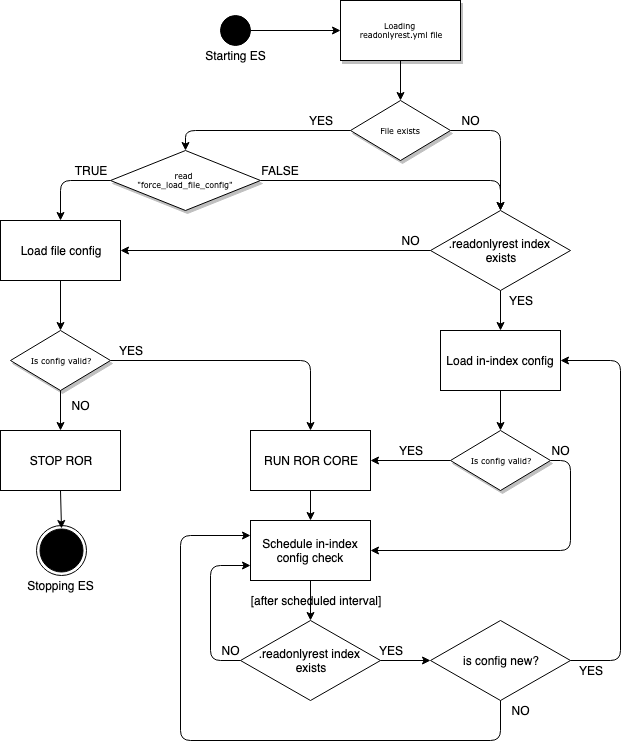

The diagram above was exported from draw.io. Its source (the exported page's mxGraphModel, read from the mxfile embedded in the PNG):
<mxGraphModel dx="1158" dy="693" grid="1" gridSize="10" guides="1" tooltips="1" connect="1" arrows="1" fold="1" page="1" pageScale="1" pageWidth="1100" pageHeight="850" background="#ffffff" math="0" shadow="0">
  <root>
    <mxCell id="0" />
    <mxCell id="1" parent="0" />
    <mxCell id="rdLaCwNBNzS_A5cWuo1t-62" value="" style="ellipse;whiteSpace=wrap;html=1;aspect=fixed;fillColor=#FFFFFF;" vertex="1" parent="1">
      <mxGeometry x="86" y="535" width="50" height="50" as="geometry" />
    </mxCell>
    <mxCell id="rdLaCwNBNzS_A5cWuo1t-3" value="Loading &lt;br&gt;readonlyrest.yml file&lt;br&gt;" style="rounded=0;whiteSpace=wrap;html=1;shadow=1;labelBackgroundColor=none;strokeColor=#000000;strokeWidth=1;fillColor=#ffffff;fontFamily=Verdana;fontSize=8;fontColor=#000000;align=center;" vertex="1" parent="1">
      <mxGeometry x="390" y="10" width="120" height="60" as="geometry" />
    </mxCell>
    <mxCell id="rdLaCwNBNzS_A5cWuo1t-4" value="File exists&lt;br&gt;" style="rhombus;whiteSpace=wrap;html=1;rounded=0;shadow=1;labelBackgroundColor=none;strokeColor=#000000;strokeWidth=1;fillColor=#ffffff;fontFamily=Verdana;fontSize=8;fontColor=#000000;align=center;" vertex="1" parent="1">
      <mxGeometry x="400" y="110" width="100" height="60" as="geometry" />
    </mxCell>
    <mxCell id="rdLaCwNBNzS_A5cWuo1t-5" value="" style="endArrow=classic;html=1;exitX=0.5;exitY=1;exitDx=0;exitDy=0;entryX=0.5;entryY=0;entryDx=0;entryDy=0;" edge="1" parent="1" source="rdLaCwNBNzS_A5cWuo1t-3" target="rdLaCwNBNzS_A5cWuo1t-4">
      <mxGeometry width="50" height="50" relative="1" as="geometry">
        <mxPoint x="870" y="730" as="sourcePoint" />
        <mxPoint x="920" y="680" as="targetPoint" />
        <Array as="points" />
      </mxGeometry>
    </mxCell>
    <mxCell id="rdLaCwNBNzS_A5cWuo1t-7" value="read &lt;br&gt;&quot;force_load_file_config&quot;&lt;br&gt;" style="rhombus;whiteSpace=wrap;html=1;rounded=0;shadow=1;labelBackgroundColor=none;strokeColor=#000000;strokeWidth=1;fillColor=#ffffff;fontFamily=Verdana;fontSize=8;fontColor=#000000;align=center;" vertex="1" parent="1">
      <mxGeometry x="160" y="160" width="150" height="60" as="geometry" />
    </mxCell>
    <mxCell id="rdLaCwNBNzS_A5cWuo1t-8" value="" style="endArrow=classic;html=1;entryX=0.5;entryY=0;entryDx=0;entryDy=0;exitX=0;exitY=0.5;exitDx=0;exitDy=0;" edge="1" parent="1" source="rdLaCwNBNzS_A5cWuo1t-4" target="rdLaCwNBNzS_A5cWuo1t-7">
      <mxGeometry width="50" height="50" relative="1" as="geometry">
        <mxPoint x="635" y="180" as="sourcePoint" />
        <mxPoint x="685" y="130" as="targetPoint" />
        <Array as="points">
          <mxPoint x="235" y="140" />
        </Array>
      </mxGeometry>
    </mxCell>
    <mxCell id="rdLaCwNBNzS_A5cWuo1t-9" value="YES&lt;br&gt;" style="text;html=1;strokeColor=none;fillColor=none;align=center;verticalAlign=middle;whiteSpace=wrap;rounded=0;" vertex="1" parent="1">
      <mxGeometry x="350" y="120" width="40" height="20" as="geometry" />
    </mxCell>
    <mxCell id="rdLaCwNBNzS_A5cWuo1t-10" value="Is config valid?&lt;br&gt;" style="rhombus;whiteSpace=wrap;html=1;rounded=0;shadow=1;labelBackgroundColor=none;strokeColor=#000000;strokeWidth=1;fillColor=#ffffff;fontFamily=Verdana;fontSize=8;fontColor=#000000;align=center;" vertex="1" parent="1">
      <mxGeometry x="60" y="340" width="100" height="60" as="geometry" />
    </mxCell>
    <mxCell id="rdLaCwNBNzS_A5cWuo1t-11" value="" style="endArrow=classic;html=1;exitX=0;exitY=0.5;exitDx=0;exitDy=0;entryX=0.5;entryY=0;entryDx=0;entryDy=0;" edge="1" parent="1" source="rdLaCwNBNzS_A5cWuo1t-7" target="rdLaCwNBNzS_A5cWuo1t-24">
      <mxGeometry width="50" height="50" relative="1" as="geometry">
        <mxPoint x="60" y="390" as="sourcePoint" />
        <mxPoint x="110" y="340" as="targetPoint" />
        <Array as="points">
          <mxPoint x="110" y="190" />
        </Array>
      </mxGeometry>
    </mxCell>
    <mxCell id="rdLaCwNBNzS_A5cWuo1t-12" value="TRUE" style="text;html=1;strokeColor=none;fillColor=none;align=center;verticalAlign=middle;whiteSpace=wrap;rounded=0;" vertex="1" parent="1">
      <mxGeometry x="120" y="170" width="40" height="20" as="geometry" />
    </mxCell>
    <mxCell id="rdLaCwNBNzS_A5cWuo1t-13" value="STOP ROR" style="rounded=0;whiteSpace=wrap;html=1;" vertex="1" parent="1">
      <mxGeometry x="50" y="440" width="120" height="60" as="geometry" />
    </mxCell>
    <mxCell id="rdLaCwNBNzS_A5cWuo1t-14" value="" style="endArrow=classic;html=1;entryX=0.5;entryY=0;entryDx=0;entryDy=0;exitX=0.5;exitY=1;exitDx=0;exitDy=0;" edge="1" parent="1" source="rdLaCwNBNzS_A5cWuo1t-10" target="rdLaCwNBNzS_A5cWuo1t-13">
      <mxGeometry width="50" height="50" relative="1" as="geometry">
        <mxPoint x="50" y="650" as="sourcePoint" />
        <mxPoint x="100" y="600" as="targetPoint" />
        <Array as="points" />
      </mxGeometry>
    </mxCell>
    <mxCell id="rdLaCwNBNzS_A5cWuo1t-15" value="NO" style="text;html=1;strokeColor=none;fillColor=none;align=center;verticalAlign=middle;whiteSpace=wrap;rounded=0;" vertex="1" parent="1">
      <mxGeometry x="110" y="405" width="40" height="20" as="geometry" />
    </mxCell>
    <mxCell id="rdLaCwNBNzS_A5cWuo1t-16" value="RUN ROR CORE" style="rounded=0;whiteSpace=wrap;html=1;" vertex="1" parent="1">
      <mxGeometry x="300" y="440" width="120" height="60" as="geometry" />
    </mxCell>
    <mxCell id="rdLaCwNBNzS_A5cWuo1t-17" value="YES&lt;br&gt;" style="text;html=1;strokeColor=none;fillColor=none;align=center;verticalAlign=middle;whiteSpace=wrap;rounded=0;" vertex="1" parent="1">
      <mxGeometry x="160" y="350" width="40" height="20" as="geometry" />
    </mxCell>
    <mxCell id="rdLaCwNBNzS_A5cWuo1t-20" value="" style="endArrow=classic;html=1;entryX=0.5;entryY=0;entryDx=0;entryDy=0;exitX=1;exitY=0.5;exitDx=0;exitDy=0;" edge="1" parent="1" source="rdLaCwNBNzS_A5cWuo1t-10" target="rdLaCwNBNzS_A5cWuo1t-16">
      <mxGeometry width="50" height="50" relative="1" as="geometry">
        <mxPoint x="10" y="650" as="sourcePoint" />
        <mxPoint x="60" y="600" as="targetPoint" />
        <Array as="points">
          <mxPoint x="360" y="370" />
        </Array>
      </mxGeometry>
    </mxCell>
    <mxCell id="rdLaCwNBNzS_A5cWuo1t-21" value="FALSE&lt;br&gt;" style="text;html=1;strokeColor=none;fillColor=none;align=center;verticalAlign=middle;whiteSpace=wrap;rounded=0;" vertex="1" parent="1">
      <mxGeometry x="310" y="170" width="40" height="20" as="geometry" />
    </mxCell>
    <mxCell id="rdLaCwNBNzS_A5cWuo1t-22" value=".readonlyrest index&amp;nbsp;&lt;br&gt;exists&lt;br&gt;" style="rhombus;whiteSpace=wrap;html=1;" vertex="1" parent="1">
      <mxGeometry x="480" y="220" width="140" height="80" as="geometry" />
    </mxCell>
    <mxCell id="rdLaCwNBNzS_A5cWuo1t-23" value="" style="endArrow=classic;html=1;entryX=0.5;entryY=0;entryDx=0;entryDy=0;exitX=1;exitY=0.5;exitDx=0;exitDy=0;" edge="1" parent="1" source="rdLaCwNBNzS_A5cWuo1t-7" target="rdLaCwNBNzS_A5cWuo1t-22">
      <mxGeometry width="50" height="50" relative="1" as="geometry">
        <mxPoint x="10" y="650" as="sourcePoint" />
        <mxPoint x="60" y="600" as="targetPoint" />
        <Array as="points">
          <mxPoint x="550" y="190" />
        </Array>
      </mxGeometry>
    </mxCell>
    <mxCell id="rdLaCwNBNzS_A5cWuo1t-24" value="Load file config" style="rounded=0;whiteSpace=wrap;html=1;" vertex="1" parent="1">
      <mxGeometry x="50" y="230" width="120" height="60" as="geometry" />
    </mxCell>
    <mxCell id="rdLaCwNBNzS_A5cWuo1t-25" value="" style="endArrow=classic;html=1;entryX=0.5;entryY=0;entryDx=0;entryDy=0;exitX=0.5;exitY=1;exitDx=0;exitDy=0;" edge="1" parent="1" source="rdLaCwNBNzS_A5cWuo1t-24" target="rdLaCwNBNzS_A5cWuo1t-10">
      <mxGeometry width="50" height="50" relative="1" as="geometry">
        <mxPoint x="10" y="650" as="sourcePoint" />
        <mxPoint x="60" y="600" as="targetPoint" />
      </mxGeometry>
    </mxCell>
    <mxCell id="rdLaCwNBNzS_A5cWuo1t-26" value="" style="endArrow=classic;html=1;entryX=1;entryY=0.5;entryDx=0;entryDy=0;exitX=0;exitY=0.5;exitDx=0;exitDy=0;" edge="1" parent="1" source="rdLaCwNBNzS_A5cWuo1t-22" target="rdLaCwNBNzS_A5cWuo1t-24">
      <mxGeometry width="50" height="50" relative="1" as="geometry">
        <mxPoint x="10" y="650" as="sourcePoint" />
        <mxPoint x="60" y="600" as="targetPoint" />
      </mxGeometry>
    </mxCell>
    <mxCell id="rdLaCwNBNzS_A5cWuo1t-27" value="" style="endArrow=classic;html=1;exitX=1;exitY=0.5;exitDx=0;exitDy=0;entryX=0.5;entryY=0;entryDx=0;entryDy=0;" edge="1" parent="1" source="rdLaCwNBNzS_A5cWuo1t-4" target="rdLaCwNBNzS_A5cWuo1t-22">
      <mxGeometry width="50" height="50" relative="1" as="geometry">
        <mxPoint x="10" y="650" as="sourcePoint" />
        <mxPoint x="410" y="220" as="targetPoint" />
        <Array as="points">
          <mxPoint x="550" y="140" />
        </Array>
      </mxGeometry>
    </mxCell>
    <mxCell id="rdLaCwNBNzS_A5cWuo1t-28" value="NO&lt;br&gt;" style="text;html=1;strokeColor=none;fillColor=none;align=center;verticalAlign=middle;whiteSpace=wrap;rounded=0;" vertex="1" parent="1">
      <mxGeometry x="500" y="120" width="40" height="20" as="geometry" />
    </mxCell>
    <mxCell id="rdLaCwNBNzS_A5cWuo1t-29" value="NO&lt;br&gt;" style="text;html=1;strokeColor=none;fillColor=none;align=center;verticalAlign=middle;whiteSpace=wrap;rounded=0;" vertex="1" parent="1">
      <mxGeometry x="440" y="240" width="40" height="20" as="geometry" />
    </mxCell>
    <mxCell id="rdLaCwNBNzS_A5cWuo1t-30" value="Schedule in-index config check" style="rounded=0;whiteSpace=wrap;html=1;" vertex="1" parent="1">
      <mxGeometry x="300" y="530" width="120" height="60" as="geometry" />
    </mxCell>
    <mxCell id="rdLaCwNBNzS_A5cWuo1t-31" value="Load in-index config" style="rounded=0;whiteSpace=wrap;html=1;" vertex="1" parent="1">
      <mxGeometry x="490" y="340" width="120" height="60" as="geometry" />
    </mxCell>
    <mxCell id="rdLaCwNBNzS_A5cWuo1t-32" value="" style="endArrow=classic;html=1;entryX=0.5;entryY=0;entryDx=0;entryDy=0;exitX=0.5;exitY=1;exitDx=0;exitDy=0;" edge="1" parent="1" source="rdLaCwNBNzS_A5cWuo1t-22" target="rdLaCwNBNzS_A5cWuo1t-31">
      <mxGeometry width="50" height="50" relative="1" as="geometry">
        <mxPoint x="10" y="730" as="sourcePoint" />
        <mxPoint x="60" y="680" as="targetPoint" />
      </mxGeometry>
    </mxCell>
    <mxCell id="rdLaCwNBNzS_A5cWuo1t-33" value="YES&lt;br&gt;" style="text;html=1;strokeColor=none;fillColor=none;align=center;verticalAlign=middle;whiteSpace=wrap;rounded=0;" vertex="1" parent="1">
      <mxGeometry x="550" y="300" width="40" height="20" as="geometry" />
    </mxCell>
    <mxCell id="rdLaCwNBNzS_A5cWuo1t-34" value="Is config valid?&lt;br&gt;" style="rhombus;whiteSpace=wrap;html=1;rounded=0;shadow=1;labelBackgroundColor=none;strokeColor=#000000;strokeWidth=1;fillColor=#ffffff;fontFamily=Verdana;fontSize=8;fontColor=#000000;align=center;" vertex="1" parent="1">
      <mxGeometry x="500" y="440" width="100" height="60" as="geometry" />
    </mxCell>
    <mxCell id="rdLaCwNBNzS_A5cWuo1t-35" value="" style="endArrow=classic;html=1;entryX=0.5;entryY=0;entryDx=0;entryDy=0;exitX=0.5;exitY=1;exitDx=0;exitDy=0;" edge="1" parent="1" source="rdLaCwNBNzS_A5cWuo1t-31" target="rdLaCwNBNzS_A5cWuo1t-34">
      <mxGeometry width="50" height="50" relative="1" as="geometry">
        <mxPoint x="460" y="470" as="sourcePoint" />
        <mxPoint x="510" y="420" as="targetPoint" />
      </mxGeometry>
    </mxCell>
    <mxCell id="rdLaCwNBNzS_A5cWuo1t-36" value="" style="endArrow=classic;html=1;entryX=1;entryY=0.5;entryDx=0;entryDy=0;exitX=0;exitY=0.5;exitDx=0;exitDy=0;" edge="1" parent="1" source="rdLaCwNBNzS_A5cWuo1t-34" target="rdLaCwNBNzS_A5cWuo1t-16">
      <mxGeometry width="50" height="50" relative="1" as="geometry">
        <mxPoint x="10" y="730" as="sourcePoint" />
        <mxPoint x="60" y="680" as="targetPoint" />
      </mxGeometry>
    </mxCell>
    <mxCell id="rdLaCwNBNzS_A5cWuo1t-37" value="YES&lt;br&gt;" style="text;html=1;strokeColor=none;fillColor=none;align=center;verticalAlign=middle;whiteSpace=wrap;rounded=0;" vertex="1" parent="1">
      <mxGeometry x="440" y="450" width="40" height="20" as="geometry" />
    </mxCell>
    <mxCell id="rdLaCwNBNzS_A5cWuo1t-38" value="" style="endArrow=classic;html=1;exitX=0.5;exitY=1;exitDx=0;exitDy=0;entryX=0.5;entryY=0;entryDx=0;entryDy=0;" edge="1" parent="1" source="rdLaCwNBNzS_A5cWuo1t-16" target="rdLaCwNBNzS_A5cWuo1t-30">
      <mxGeometry width="50" height="50" relative="1" as="geometry">
        <mxPoint x="10" y="660" as="sourcePoint" />
        <mxPoint x="60" y="610" as="targetPoint" />
      </mxGeometry>
    </mxCell>
    <mxCell id="rdLaCwNBNzS_A5cWuo1t-39" value=".readonlyrest index&amp;nbsp;&lt;br&gt;exists&lt;br&gt;" style="rhombus;whiteSpace=wrap;html=1;" vertex="1" parent="1">
      <mxGeometry x="290" y="630" width="140" height="80" as="geometry" />
    </mxCell>
    <mxCell id="rdLaCwNBNzS_A5cWuo1t-40" value="" style="endArrow=classic;html=1;entryX=0.5;entryY=0;entryDx=0;entryDy=0;" edge="1" parent="1" target="rdLaCwNBNzS_A5cWuo1t-39">
      <mxGeometry width="50" height="50" relative="1" as="geometry">
        <mxPoint x="360" y="590" as="sourcePoint" />
        <mxPoint x="370" y="540" as="targetPoint" />
      </mxGeometry>
    </mxCell>
    <mxCell id="rdLaCwNBNzS_A5cWuo1t-41" value="[after scheduled interval]" style="text;html=1;strokeColor=none;fillColor=none;align=center;verticalAlign=middle;whiteSpace=wrap;rounded=0;" vertex="1" parent="1">
      <mxGeometry x="290" y="600" width="150" height="20" as="geometry" />
    </mxCell>
    <mxCell id="rdLaCwNBNzS_A5cWuo1t-42" value="" style="endArrow=classic;html=1;exitX=0;exitY=0.5;exitDx=0;exitDy=0;entryX=0;entryY=0.75;entryDx=0;entryDy=0;" edge="1" parent="1" source="rdLaCwNBNzS_A5cWuo1t-39" target="rdLaCwNBNzS_A5cWuo1t-30">
      <mxGeometry width="50" height="50" relative="1" as="geometry">
        <mxPoint x="10" y="780" as="sourcePoint" />
        <mxPoint x="60" y="730" as="targetPoint" />
        <Array as="points">
          <mxPoint x="260" y="670" />
          <mxPoint x="260" y="575" />
        </Array>
      </mxGeometry>
    </mxCell>
    <mxCell id="rdLaCwNBNzS_A5cWuo1t-43" value="NO" style="text;html=1;strokeColor=none;fillColor=none;align=center;verticalAlign=middle;whiteSpace=wrap;rounded=0;" vertex="1" parent="1">
      <mxGeometry x="260" y="650" width="40" height="20" as="geometry" />
    </mxCell>
    <mxCell id="rdLaCwNBNzS_A5cWuo1t-45" value="is config new?&lt;br&gt;" style="rhombus;whiteSpace=wrap;html=1;" vertex="1" parent="1">
      <mxGeometry x="480" y="630" width="140" height="80" as="geometry" />
    </mxCell>
    <mxCell id="rdLaCwNBNzS_A5cWuo1t-46" value="" style="endArrow=classic;html=1;entryX=0;entryY=0.5;entryDx=0;entryDy=0;exitX=1;exitY=0.5;exitDx=0;exitDy=0;" edge="1" parent="1" source="rdLaCwNBNzS_A5cWuo1t-39" target="rdLaCwNBNzS_A5cWuo1t-45">
      <mxGeometry width="50" height="50" relative="1" as="geometry">
        <mxPoint x="400" y="790" as="sourcePoint" />
        <mxPoint x="450" y="740" as="targetPoint" />
      </mxGeometry>
    </mxCell>
    <mxCell id="rdLaCwNBNzS_A5cWuo1t-47" value="YES&lt;br&gt;" style="text;html=1;strokeColor=none;fillColor=none;align=center;verticalAlign=middle;whiteSpace=wrap;rounded=0;" vertex="1" parent="1">
      <mxGeometry x="420" y="650" width="40" height="20" as="geometry" />
    </mxCell>
    <mxCell id="rdLaCwNBNzS_A5cWuo1t-48" value="" style="endArrow=classic;html=1;exitX=0.5;exitY=1;exitDx=0;exitDy=0;entryX=0;entryY=0.25;entryDx=0;entryDy=0;" edge="1" parent="1" source="rdLaCwNBNzS_A5cWuo1t-45" target="rdLaCwNBNzS_A5cWuo1t-30">
      <mxGeometry width="50" height="50" relative="1" as="geometry">
        <mxPoint x="10" y="780" as="sourcePoint" />
        <mxPoint x="60" y="730" as="targetPoint" />
        <Array as="points">
          <mxPoint x="550" y="750" />
          <mxPoint x="230" y="750" />
          <mxPoint x="230" y="545" />
        </Array>
      </mxGeometry>
    </mxCell>
    <mxCell id="rdLaCwNBNzS_A5cWuo1t-49" value="NO" style="text;html=1;strokeColor=none;fillColor=none;align=center;verticalAlign=middle;whiteSpace=wrap;rounded=0;" vertex="1" parent="1">
      <mxGeometry x="550" y="710" width="40" height="20" as="geometry" />
    </mxCell>
    <mxCell id="rdLaCwNBNzS_A5cWuo1t-50" value="" style="endArrow=classic;html=1;exitX=1;exitY=0.5;exitDx=0;exitDy=0;entryX=1;entryY=0.5;entryDx=0;entryDy=0;" edge="1" parent="1" source="rdLaCwNBNzS_A5cWuo1t-45" target="rdLaCwNBNzS_A5cWuo1t-31">
      <mxGeometry width="50" height="50" relative="1" as="geometry">
        <mxPoint x="670" y="700" as="sourcePoint" />
        <mxPoint x="720" y="650" as="targetPoint" />
        <Array as="points">
          <mxPoint x="670" y="670" />
          <mxPoint x="670" y="370" />
        </Array>
      </mxGeometry>
    </mxCell>
    <mxCell id="rdLaCwNBNzS_A5cWuo1t-51" value="YES&lt;br&gt;" style="text;html=1;strokeColor=none;fillColor=none;align=center;verticalAlign=middle;whiteSpace=wrap;rounded=0;" vertex="1" parent="1">
      <mxGeometry x="620" y="670" width="40" height="20" as="geometry" />
    </mxCell>
    <mxCell id="rdLaCwNBNzS_A5cWuo1t-52" value="" style="endArrow=classic;html=1;exitX=1;exitY=0.5;exitDx=0;exitDy=0;entryX=1;entryY=0.5;entryDx=0;entryDy=0;" edge="1" parent="1" source="rdLaCwNBNzS_A5cWuo1t-34" target="rdLaCwNBNzS_A5cWuo1t-30">
      <mxGeometry width="50" height="50" relative="1" as="geometry">
        <mxPoint x="590" y="570" as="sourcePoint" />
        <mxPoint x="570" y="570" as="targetPoint" />
        <Array as="points">
          <mxPoint x="620" y="470" />
          <mxPoint x="620" y="560" />
        </Array>
      </mxGeometry>
    </mxCell>
    <mxCell id="rdLaCwNBNzS_A5cWuo1t-53" value="NO&lt;br&gt;" style="text;html=1;strokeColor=none;fillColor=none;align=center;verticalAlign=middle;whiteSpace=wrap;rounded=0;" vertex="1" parent="1">
      <mxGeometry x="590" y="450" width="40" height="20" as="geometry" />
    </mxCell>
    <mxCell id="rdLaCwNBNzS_A5cWuo1t-56" value="" style="ellipse;whiteSpace=wrap;html=1;aspect=fixed;fillColor=#000000;" vertex="1" parent="1">
      <mxGeometry x="270" y="25" width="30" height="30" as="geometry" />
    </mxCell>
    <mxCell id="rdLaCwNBNzS_A5cWuo1t-57" value="" style="endArrow=classic;html=1;exitX=1;exitY=0.5;exitDx=0;exitDy=0;entryX=0;entryY=0.5;entryDx=0;entryDy=0;" edge="1" parent="1" source="rdLaCwNBNzS_A5cWuo1t-56" target="rdLaCwNBNzS_A5cWuo1t-3">
      <mxGeometry width="50" height="50" relative="1" as="geometry">
        <mxPoint x="280" y="120" as="sourcePoint" />
        <mxPoint x="330" y="70" as="targetPoint" />
      </mxGeometry>
    </mxCell>
    <mxCell id="rdLaCwNBNzS_A5cWuo1t-60" value="Starting ES" style="text;html=1;strokeColor=none;fillColor=none;align=center;verticalAlign=middle;whiteSpace=wrap;rounded=0;" vertex="1" parent="1">
      <mxGeometry x="242.5" y="55" width="85" height="20" as="geometry" />
    </mxCell>
    <mxCell id="rdLaCwNBNzS_A5cWuo1t-61" value="" style="ellipse;whiteSpace=wrap;html=1;aspect=fixed;fillColor=#000000;" vertex="1" parent="1">
      <mxGeometry x="89" y="538" width="43" height="43" as="geometry" />
    </mxCell>
    <mxCell id="rdLaCwNBNzS_A5cWuo1t-66" value="" style="endArrow=classic;html=1;exitX=0.5;exitY=1;exitDx=0;exitDy=0;entryX=0.5;entryY=0;entryDx=0;entryDy=0;" edge="1" parent="1" source="rdLaCwNBNzS_A5cWuo1t-13" target="rdLaCwNBNzS_A5cWuo1t-61">
      <mxGeometry width="50" height="50" relative="1" as="geometry">
        <mxPoint x="30" y="640" as="sourcePoint" />
        <mxPoint x="80" y="590" as="targetPoint" />
      </mxGeometry>
    </mxCell>
    <mxCell id="rdLaCwNBNzS_A5cWuo1t-67" value="Stopping ES" style="text;html=1;strokeColor=none;fillColor=none;align=center;verticalAlign=middle;whiteSpace=wrap;rounded=0;" vertex="1" parent="1">
      <mxGeometry x="67.5" y="585" width="85" height="20" as="geometry" />
    </mxCell>
  </root>
</mxGraphModel>